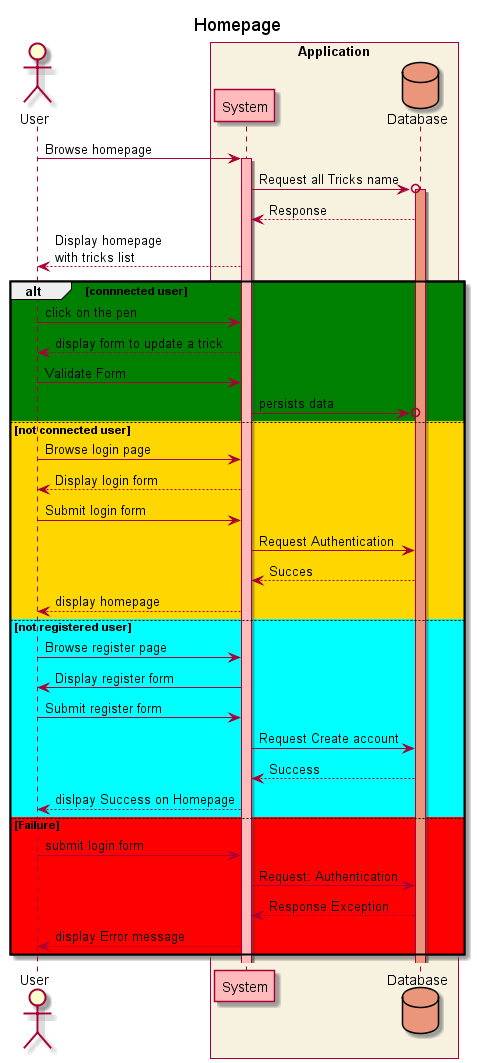

The diagram above was rendered by PlantUML. Its source (embedded in the PNG):
@startuml
actor User

Title "Homepage"

box "Application" #F7F2E0

participant System #FFBBBB
database Database #DarkSalmon

User -> System : Browse homepage
activate System #FFBBBB

System ->o Database: Request all Tricks name
activate Database #DarkSalmon
Database --> System: Response
System --> User: Display homepage\nwith tricks list

alt #Green connnected user

    User -> System: click on the pen
    System --> User: display form to update a trick
    User -> System: Validate Form
    System ->o Database: persists data

else #gold not connected user
    User -> System: Browse login page
    System --> User: Display login form
    User -> System: Submit login form
    System -> Database: Request Authentication
    Database --> System : Succes
    System --> User : display homepage

else #cyan not registered user
    User -> System: Browse register page
    System -> User: Display register form
    User -> System: Submit register form
    System -> Database: Request Create account
    Database --> System : Success
    System -->User : dislpay Success on Homepage

else #red Failure

   User -> System: submit login form
   System -> Database: Request: Authentication
   Database --> System: Response Exception
   System --> User: display Error message

end


@enduml